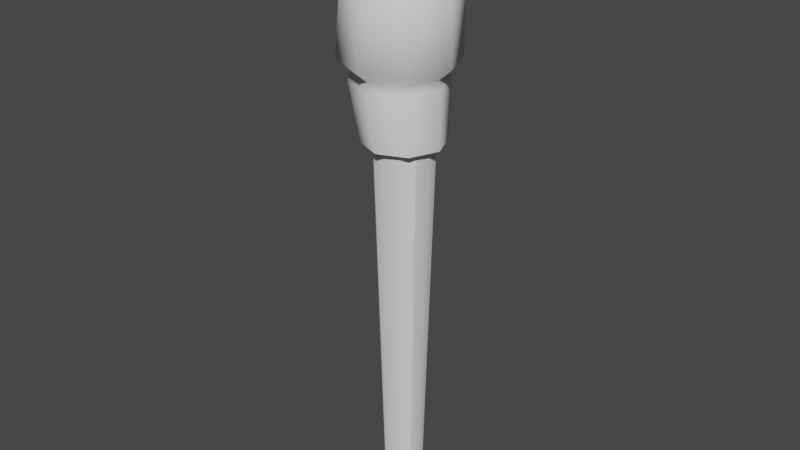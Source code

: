 # Source: hand_torch.blend  (saved by Blender 3.3.6; exported with 4.5.12 LTS)
import bpy
from mathutils import Matrix  # noqa: F401  (used for matrix-valued properties, if any)

bpy.ops.wm.read_factory_settings(use_empty=True)
scene = bpy.context.scene
scene.name = 'Scene'

# ---- collections
col_collection = bpy.data.collections.new('Collection'); scene.collection.children.link(col_collection)

# ---- node groups
ng_auto_smooth = bpy.data.node_groups.new('Auto Smooth', 'GeometryNodeTree')
_s = ng_auto_smooth.interface.new_socket(name='Geometry', in_out='OUTPUT', socket_type='NodeSocketGeometry')
_s = ng_auto_smooth.interface.new_socket(name='Geometry', in_out='INPUT', socket_type='NodeSocketGeometry')
_s = ng_auto_smooth.interface.new_socket(name='Angle', in_out='INPUT', socket_type='NodeSocketFloat')
_s.subtype = 'ANGLE'
_s.min_value = 0.0
_s.max_value = 3.142
ng_auto_smooth.is_modifier = True
_N = ng_auto_smooth.nodes; _L = ng_auto_smooth.links
n0 = _N.new('NodeGroupOutput'); n0.name = 'Group Output'; n0.location = (480, -100)
n1 = _N.new('NodeGroupInput'); n1.name = 'Group Input'; n1.location = (-420, -300)
n2 = _N.new('NodeGroupInput'); n2.name = 'Group Input.001'; n2.location = (-60, -100)
n3 = _N.new('GeometryNodeSetShadeSmooth'); n3.name = 'Set Shade Smooth'; n3.location = (120, -100)
n3.domain = 'EDGE'
n4 = _N.new('GeometryNodeSetShadeSmooth'); n4.name = 'Set Shade Smooth.001'; n4.location = (300, -100)
n5 = _N.new('GeometryNodeInputMeshEdgeAngle'); n5.name = 'Edge Angle'; n5.location = (-420, -220)
n6 = _N.new('GeometryNodeInputEdgeSmooth'); n6.name = 'Is Edge Smooth'; n6.location = (-60, -160)
n7 = _N.new('GeometryNodeInputShadeSmooth'); n7.name = 'Is Face Smooth'; n7.location = (-240, -340)
n8 = _N.new('FunctionNodeBooleanMath'); n8.name = 'Boolean Math'; n8.location = (-60, -220)
n9 = _N.new('FunctionNodeCompare'); n9.name = 'Compare'; n9.location = (-240, -180)
n9.operation = 'LESS_EQUAL'
_L.new(n5.outputs[0], n9.inputs[0])
_L.new(n4.outputs[0], n0.inputs[0])
_L.new(n1.outputs[1], n9.inputs[1])
_L.new(n9.outputs[0], n8.inputs[0])
_L.new(n7.outputs[0], n8.inputs[1])
_L.new(n2.outputs[0], n3.inputs[0])
_L.new(n6.outputs[0], n3.inputs[1])
_L.new(n3.outputs[0], n4.inputs[0])
_L.new(n8.outputs[0], n3.inputs[2])
n0.is_active_output = True

# ---- world
world_world = bpy.data.worlds.new('World'); scene.world = world_world
world_world.use_nodes = True; world_world.node_tree.nodes.clear()
_N = world_world.node_tree.nodes; _L = world_world.node_tree.links
n0 = _N.new('ShaderNodeOutputWorld'); n0.name = 'World Output'; n0.location = (300, 300)
n1 = _N.new('ShaderNodeBackground'); n1.name = 'Background'; n1.location = (10, 300)
n1.inputs[0].default_value = (0.05088, 0.05088, 0.05088, 1.0)
_L.new(n1.outputs[0], n0.inputs[0])
n0.is_active_output = True
world_world.color = (0.05088, 0.05088, 0.05088)
world_world.use_sun_shadow = False
world_world.sun_shadow_jitter_overblur = 0.0

# ---- meshes
me_cylinder = bpy.data.meshes.new('Cylinder')
me_cylinder.from_pydata([(7.215e-11, 0.013, -0.1311), (0.006502, 0.01126, -0.1311), (0.01126, 0.006502, -0.1311), (0.013, -9.985e-09, -0.1311), (0.01126, -0.006502, -0.1311), (0.006502, -0.01126, -0.1311), (7.215e-11, -0.013, -0.1311), (-0.006502, -0.01126, -0.1311), (-0.01126, -0.006502, -0.1311), (-0.013, -9.985e-09, -0.1311), (-0.01126, 0.006502, -0.1311), (-0.006502, 0.01126, -0.1311), (4.619e-11, 0.02055, 0.1508), (0.01028, 0.0178, 0.1508), (0.0178, 0.01028, 0.1508), (0.02055, -1.003e-08, 0.1508), (0.0178, -0.01028, 0.1508), (0.01028, -0.0178, 0.1508), (4.619e-11, -0.02055, 0.1508), (-0.01028, -0.0178, 0.1508), (-0.0178, -0.01028, 0.1508), (-0.02055, -1.003e-08, 0.1508), (-0.0178, 0.01028, 0.1508), (-0.01028, 0.0178, 0.1508)], [], [(0, 1, 2, 3, 4, 5, 6, 7, 8, 9, 10, 11), (11, 23, 12, 0), (10, 22, 23, 11), (9, 21, 22, 10), (8, 20, 21, 9), (7, 19, 20, 8), (6, 18, 19, 7), (5, 17, 18, 6), (4, 16, 17, 5), (3, 15, 16, 4), (2, 14, 15, 3), (1, 13, 14, 2), (0, 12, 13, 1)])
me_cylinder.polygons.foreach_set('use_smooth', [True] * 13)
_uv = me_cylinder.uv_layers.new(name='UVMap')
_uv.uv.foreach_set('vector', [0.3555, 0.6289, 0.375, 0.6211, 0.3945, 0.6211, 0.4141, 0.6289, 0.4258, 0.6484, 0.4258, 0.6719, 0.4141, 0.6914, 0.3945, 0.6992, 0.375, 0.6992, 0.3555, 0.6914, 0.3438, 0.6719, 0.3438, 0.6484, 0.7266, 0.02734, 0.6992, 0.9375, 0.668, 0.9375, 0.7031, 0.02344, 0.7461, 0.02734, 0.7344, 0.9375, 0.6992, 0.9375, 0.7266, 0.02734, 0.7695, 0.02734, 0.7695, 0.9375, 0.7344, 0.9375, 0.7461, 0.02734, 0.793, 0.02734, 0.8047, 0.9375, 0.7695, 0.9375, 0.7695, 0.02734, 0.8125, 0.02734, 0.8398, 0.9375, 0.8047, 0.9375, 0.793, 0.02734, 0.8359, 0.02344, 0.8711, 0.9375, 0.8398, 0.9375, 0.8125, 0.02734, 0.8555, 0.02344, 0.9062, 0.9336, 0.8711, 0.9375, 0.8359, 0.02344, 0.8789, 0.02344, 0.9414, 0.9336, 0.9062, 0.9336, 0.8555, 0.02344, 0.8984, 0.01953, 0.9766, 0.9297, 0.9414, 0.9336, 0.8789, 0.02344, 0.6602, 0.02344, 0.5977, 0.9336, 0.5625, 0.9297, 0.6406, 0.01953, 0.6836, 0.02344, 0.6328, 0.9336, 0.5977, 0.9336, 0.6602, 0.02344, 0.7031, 0.02344, 0.668, 0.9375, 0.6328, 0.9336, 0.6836, 0.02344])
me_cylinder.update()
me_cylinder_003 = bpy.data.meshes.new('Cylinder.003')
me_cylinder_003.from_pydata([(0.0001982, 0.0278, -0.0911), (0.0005739, 0.02023, 0.06371), (0.01985, 0.01966, -0.0911), (0.01488, 0.0143, 0.06371), (0.028, -8.151e-11, -0.0911), (0.0208, 1.066e-09, 0.06371), (0.01985, -0.01966, -0.0911), (0.01488, -0.0143, 0.06371), (0.0001982, -0.0278, -0.0911), (0.0005739, -0.02023, 0.06371), (-0.01946, -0.01966, -0.0911), (-0.01373, -0.0143, 0.06371), (-0.0276, -8.151e-11, -0.0911), (-0.01965, 1.066e-09, 0.06371), (-0.01946, 0.01966, -0.0911), (-0.01373, 0.0143, 0.06371), (0.02687, 1.307e-10, -0.04553), (-0.03107, -0.0277, -0.03787), (-0.003372, -0.03184, -0.05133), (0.0358, 9.661e-11, -0.03787), (-0.003372, -0.03024, -0.04553), (0.01915, 0.02252, -0.05133), (-0.003372, -0.03917, -0.03787), (0.01801, 0.02138, -0.04553), (0.01915, -0.02252, -0.05133), (0.02432, 0.0277, -0.03787), (0.01801, -0.02138, -0.04553), (-0.003372, 0.03917, -0.03787), (0.02432, -0.0277, -0.03787), (-0.003372, 0.03024, -0.04553), (0.02847, 1.1e-10, -0.05133), (-0.003372, 0.03184, -0.05133), (-0.02475, -0.02138, -0.04553), (-0.02589, -0.02252, -0.05133), (-0.04254, 9.661e-11, -0.03787), (-0.03361, 1.307e-10, -0.04553), (-0.03522, 1.1e-10, -0.05133), (-0.03107, 0.0277, -0.03787), (-0.02475, 0.02138, -0.04553), (-0.02589, 0.02252, -0.05133), (0.03503, 4.137e-10, 0.03546), (0.03093, 7.157e-10, 0.0124), (0.03589, 7.42e-10, 0.004678), (0.02512, 0.02401, 0.0364), (0.02196, 0.02176, 0.01353), (0.02508, 0.02621, 0.006044), (-0.001013, 0.03706, 0.009342), (0.0002914, 0.03077, 0.01627), (0.001187, 0.03396, 0.03867), (-0.02275, 0.02401, 0.04094), (-0.02137, 0.02176, 0.01901), (-0.02711, 0.02621, 0.01264), (-0.03266, -2.158e-10, 0.04188), (-0.03035, -4.297e-11, 0.02014), (-0.03792, -1.719e-10, 0.01401), (-0.02275, -0.02401, 0.04094), (-0.02137, -0.02176, 0.01901), (-0.02711, -0.02621, 0.01264), (0.001187, -0.03396, 0.03867), (0.0002914, -0.03077, 0.01627), (-0.001013, -0.03706, 0.009342), (0.02512, -0.02401, 0.0364), (0.02196, -0.02176, 0.01353), (0.02508, -0.02621, 0.006044)], [], [(49, 15, 1, 48), (31, 29, 23, 21), (29, 27, 25, 23), (2, 21, 30, 4), (21, 23, 16, 30), (23, 25, 19, 16), (3, 1, 15, 13, 11, 9, 7, 5), (4, 30, 24, 6), (30, 16, 26, 24), (0, 2, 4, 6, 8, 10, 12, 14), (52, 13, 15, 49), (33, 32, 35, 36), (55, 11, 13, 52), (10, 33, 36, 12), (58, 9, 11, 55), (20, 22, 17, 32), (61, 7, 9, 58), (18, 20, 32, 33), (40, 5, 7, 61), (8, 18, 33, 10), (43, 3, 5, 40), (26, 28, 22, 20), (48, 1, 3, 43), (24, 26, 20, 18), (0, 31, 21, 2), (6, 24, 18, 8), (16, 19, 28, 26), (32, 17, 34, 35), (12, 36, 39, 14), (36, 35, 38, 39), (35, 34, 37, 38), (14, 39, 31, 0), (39, 38, 29, 31), (38, 37, 27, 29), (27, 46, 45, 25), (46, 47, 44, 45), (47, 48, 43, 44), (25, 45, 42, 19), (45, 44, 41, 42), (44, 43, 40, 41), (19, 42, 63, 28), (42, 41, 62, 63), (41, 40, 61, 62), (28, 63, 60, 22), (63, 62, 59, 60), (62, 61, 58, 59), (22, 60, 57, 17), (60, 59, 56, 57), (59, 58, 55, 56), (17, 57, 54, 34), (57, 56, 53, 54), (56, 55, 52, 53), (34, 54, 51, 37), (54, 53, 50, 51), (53, 52, 49, 50), (37, 51, 46, 27), (51, 50, 47, 46), (50, 49, 48, 47)])
me_cylinder_003.polygons.foreach_set('use_smooth', [True] * 58)
_uv = me_cylinder_003.uv_layers.new(name='UVMap')
_uv.uv.foreach_set('vector', [0.2656, 0.3906, 0.2812, 0.4648, 0.2344, 0.4766, 0.207, 0.3984, 0.1797, 0.1602, 0.1797, 0.1797, 0.1055, 0.1797, 0.1055, 0.1602, 0.1797, 0.1797, 0.1836, 0.2109, 0.1055, 0.2148, 0.1055, 0.1797, 0.1094, 0.03906, 0.1055, 0.1602, 0.03125, 0.1562, 0.04297, 0.03125, 0.1055, 0.1602, 0.1055, 0.1797, 0.03125, 0.1719, 0.03125, 0.1562, 0.1055, 0.1797, 0.1055, 0.2148, 0.01953, 0.2109, 0.03125, 0.1719, 0.1914, 0.8789, 0.1914, 0.8359, 0.2188, 0.8086, 0.2617, 0.8086, 0.2891, 0.8359, 0.2891, 0.8789, 0.2617, 0.9062, 0.2188, 0.9062, 0.5703, 0.03125, 0.582, 0.1484, 0.5117, 0.1523, 0.5078, 0.03906, 0.582, 0.1484, 0.582, 0.1641, 0.5156, 0.1719, 0.5117, 0.1523, 0.08594, 0.6406, 0.125, 0.5977, 0.1836, 0.5977, 0.2227, 0.6406, 0.2227, 0.6953, 0.1836, 0.7344, 0.125, 0.7344, 0.08594, 0.6953, 0.3242, 0.3906, 0.3281, 0.4531, 0.2812, 0.4648, 0.2656, 0.3906, 0.3789, 0.1602, 0.3789, 0.1758, 0.3125, 0.1797, 0.3125, 0.1641, 0.3828, 0.3867, 0.3789, 0.457, 0.3281, 0.4531, 0.3242, 0.3906, 0.3789, 0.04688, 0.3789, 0.1602, 0.3125, 0.1641, 0.3125, 0.04688, 0.4414, 0.3867, 0.4258, 0.4648, 0.3789, 0.457, 0.3828, 0.3867, 0.4453, 0.1758, 0.4492, 0.2031, 0.3828, 0.207, 0.3789, 0.1758, 0.5039, 0.3906, 0.4727, 0.4766, 0.4258, 0.4648, 0.4414, 0.3867, 0.4453, 0.1562, 0.4453, 0.1758, 0.3789, 0.1758, 0.3789, 0.1602, 0.5742, 0.4102, 0.5195, 0.5, 0.4727, 0.4766, 0.5039, 0.3906, 0.4453, 0.04297, 0.4453, 0.1562, 0.3789, 0.1602, 0.3789, 0.04688, 0.1445, 0.4141, 0.1875, 0.5, 0.1406, 0.5273, 0.07422, 0.4414, 0.5156, 0.1719, 0.5195, 0.1992, 0.4492, 0.2031, 0.4453, 0.1758, 0.207, 0.3984, 0.2344, 0.4766, 0.1875, 0.5, 0.1445, 0.4141, 0.5117, 0.1523, 0.5156, 0.1719, 0.4453, 0.1758, 0.4453, 0.1562, 0.1758, 0.04297, 0.1797, 0.1602, 0.1055, 0.1602, 0.1094, 0.03906, 0.5078, 0.03906, 0.5117, 0.1523, 0.4453, 0.1562, 0.4453, 0.04297, 0.582, 0.1641, 0.5977, 0.1914, 0.5195, 0.1992, 0.5156, 0.1719, 0.3789, 0.1758, 0.3828, 0.207, 0.3164, 0.207, 0.3125, 0.1797, 0.3125, 0.04688, 0.3125, 0.1641, 0.25, 0.1641, 0.2422, 0.04688, 0.3125, 0.1641, 0.3125, 0.1797, 0.25, 0.1797, 0.25, 0.1641, 0.3125, 0.1797, 0.3164, 0.207, 0.25, 0.207, 0.25, 0.1797, 0.2422, 0.04688, 0.25, 0.1641, 0.1797, 0.1602, 0.1758, 0.04297, 0.25, 0.1641, 0.25, 0.1797, 0.1797, 0.1797, 0.1797, 0.1602, 0.25, 0.1797, 0.25, 0.207, 0.1836, 0.2109, 0.1797, 0.1797, 0.1836, 0.2109, 0.1953, 0.3164, 0.1211, 0.3281, 0.1055, 0.2148, 0.1953, 0.3164, 0.1953, 0.3438, 0.125, 0.3516, 0.1211, 0.3281, 0.1953, 0.3438, 0.207, 0.3984, 0.1445, 0.4141, 0.125, 0.3516, 0.1055, 0.2148, 0.1211, 0.3281, 0.03906, 0.3477, 0.01953, 0.2109, 0.1211, 0.3281, 0.125, 0.3516, 0.05469, 0.3711, 0.03906, 0.3477, 0.125, 0.3516, 0.1445, 0.4141, 0.07422, 0.4414, 0.05469, 0.3711, 0.5977, 0.1914, 0.5938, 0.3164, 0.5117, 0.3047, 0.5195, 0.1992, 0.5938, 0.3164, 0.582, 0.3398, 0.5117, 0.332, 0.5117, 0.3047, 0.582, 0.3398, 0.5742, 0.4102, 0.5039, 0.3906, 0.5117, 0.332, 0.5195, 0.1992, 0.5117, 0.3047, 0.4453, 0.3047, 0.4492, 0.2031, 0.5117, 0.3047, 0.5117, 0.332, 0.4453, 0.3281, 0.4453, 0.3047, 0.5117, 0.332, 0.5039, 0.3906, 0.4414, 0.3867, 0.4453, 0.3281, 0.4492, 0.2031, 0.4453, 0.3047, 0.3828, 0.3086, 0.3828, 0.207, 0.4453, 0.3047, 0.4453, 0.3281, 0.3828, 0.332, 0.3828, 0.3086, 0.4453, 0.3281, 0.4414, 0.3867, 0.3828, 0.3867, 0.3828, 0.332, 0.3828, 0.207, 0.3828, 0.3086, 0.3203, 0.3125, 0.3164, 0.207, 0.3828, 0.3086, 0.3828, 0.332, 0.3203, 0.3359, 0.3203, 0.3125, 0.3828, 0.332, 0.3828, 0.3867, 0.3242, 0.3906, 0.3203, 0.3359, 0.3164, 0.207, 0.3203, 0.3125, 0.2578, 0.3125, 0.25, 0.207, 0.3203, 0.3125, 0.3203, 0.3359, 0.2617, 0.3359, 0.2578, 0.3125, 0.3203, 0.3359, 0.3242, 0.3906, 0.2656, 0.3906, 0.2617, 0.3359, 0.25, 0.207, 0.2578, 0.3125, 0.1953, 0.3164, 0.1836, 0.2109, 0.2578, 0.3125, 0.2617, 0.3359, 0.1953, 0.3438, 0.1953, 0.3164, 0.2617, 0.3359, 0.2656, 0.3906, 0.207, 0.3984, 0.1953, 0.3438])
_ca = me_cylinder_003.color_attributes.new('Col', 'BYTE_COLOR', 'CORNER')
_ca.data.foreach_set('color', [0.01444, 0.1714, 1.0, 1.0, 0.01444, 0.1714, 1.0, 1.0, 0.01444, 0.1714, 1.0, 1.0, 0.01444, 0.1714, 1.0, 1.0, 0.01444, 0.1714, 1.0, 1.0, 0.01444, 0.1714, 1.0, 1.0, 0.01444, 0.1714, 1.0, 1.0, 0.01444, 0.1714, 1.0, 1.0, 0.01444, 0.1714, 1.0, 1.0, 0.01444, 0.1714, 1.0, 1.0, 0.01444, 0.1714, 1.0, 1.0, 0.01444, 0.1714, 1.0, 1.0, 0.01444, 0.1714, 1.0, 1.0, 0.01444, 0.1714, 1.0, 1.0, 0.01444, 0.1714, 1.0, 1.0, 0.01444, 0.1714, 1.0, 1.0, 0.01444, 0.1714, 1.0, 1.0, 0.01444, 0.1714, 1.0, 1.0, 0.01444, 0.1714, 1.0, 1.0, 0.01444, 0.1714, 1.0, 1.0, 0.01444, 0.1714, 1.0, 1.0, 0.01444, 0.1714, 1.0, 1.0, 0.01444, 0.1714, 1.0, 1.0, 0.01444, 0.1714, 1.0, 1.0, 0.01444, 0.1714, 1.0, 1.0, 0.01444, 0.1714, 1.0, 1.0, 0.01444, 0.1714, 1.0, 1.0, 0.01444, 0.1714, 1.0, 1.0, 0.01444, 0.1714, 1.0, 1.0, 0.01444, 0.1714, 1.0, 1.0, 0.01444, 0.1714, 1.0, 1.0, 0.01444, 0.1714, 1.0, 1.0, 0.01444, 0.1714, 1.0, 1.0, 0.01444, 0.1714, 1.0, 1.0, 0.01444, 0.1714, 1.0, 1.0, 0.01444, 0.1714, 1.0, 1.0, 0.01444, 0.1714, 1.0, 1.0, 0.01444, 0.1714, 1.0, 1.0, 0.01444, 0.1714, 1.0, 1.0, 0.01444, 0.1714, 1.0, 1.0, 0.01444, 0.1714, 1.0, 1.0, 0.01444, 0.1714, 1.0, 1.0, 0.01444, 0.1714, 1.0, 1.0, 0.01444, 0.1714, 1.0, 1.0, 0.01444, 0.1714, 1.0, 1.0, 0.01444, 0.1714, 1.0, 1.0, 0.01444, 0.1714, 1.0, 1.0, 0.01444, 0.1714, 1.0, 1.0, 0.01444, 0.1714, 1.0, 1.0, 0.01444, 0.1714, 1.0, 1.0, 0.01444, 0.1714, 1.0, 1.0, 0.01444, 0.1714, 1.0, 1.0, 0.01444, 0.1714, 1.0, 1.0, 0.01444, 0.1714, 1.0, 1.0, 0.01444, 0.1714, 1.0, 1.0, 0.01444, 0.1714, 1.0, 1.0, 0.01444, 0.1714, 1.0, 1.0, 0.01444, 0.1714, 1.0, 1.0, 0.01444, 0.1714, 1.0, 1.0, 0.01444, 0.1714, 1.0, 1.0, 0.01444, 0.1714, 1.0, 1.0, 0.01444, 0.1714, 1.0, 1.0, 0.01444, 0.1714, 1.0, 1.0, 0.01444, 0.1714, 1.0, 1.0, 0.01444, 0.1714, 1.0, 1.0, 0.01444, 0.1714, 1.0, 1.0, 0.01444, 0.1714, 1.0, 1.0, 0.01444, 0.1714, 1.0, 1.0, 0.01444, 0.1714, 1.0, 1.0, 0.01444, 0.1714, 1.0, 1.0, 0.01444, 0.1714, 1.0, 1.0, 0.01444, 0.1714, 1.0, 1.0, 0.01444, 0.1714, 1.0, 1.0, 0.01444, 0.1714, 1.0, 1.0, 0.01444, 0.1714, 1.0, 1.0, 0.01444, 0.1714, 1.0, 1.0, 0.01444, 0.1714, 1.0, 1.0, 0.01444, 0.1714, 1.0, 1.0, 0.01444, 0.1714, 1.0, 1.0, 0.01444, 0.1714, 1.0, 1.0, 0.01444, 0.1714, 1.0, 1.0, 0.01444, 0.1714, 1.0, 1.0, 0.01444, 0.1714, 1.0, 1.0, 0.01444, 0.1714, 1.0, 1.0, 0.01444, 0.1714, 1.0, 1.0, 0.01444, 0.1714, 1.0, 1.0, 0.01444, 0.1714, 1.0, 1.0, 0.01444, 0.1714, 1.0, 1.0, 0.01444, 0.1714, 1.0, 1.0, 0.01444, 0.1714, 1.0, 1.0, 0.01444, 0.1714, 1.0, 1.0, 0.01444, 0.1714, 1.0, 1.0, 0.01444, 0.1714, 1.0, 1.0, 0.01444, 0.1714, 1.0, 1.0, 0.01444, 0.1714, 1.0, 1.0, 0.01444, 0.1714, 1.0, 1.0, 0.01444, 0.1714, 1.0, 1.0, 0.01444, 0.1714, 1.0, 1.0, 0.01444, 0.1714, 1.0, 1.0, 0.01444, 0.1714, 1.0, 1.0, 0.01444, 0.1714, 1.0, 1.0, 0.01444, 0.1714, 1.0, 1.0, 0.01444, 0.1714, 1.0, 1.0, 0.01444, 0.1714, 1.0, 1.0, 0.01444, 0.1714, 1.0, 1.0, 0.01444, 0.1714, 1.0, 1.0, 0.01444, 0.1714, 1.0, 1.0, 0.01444, 0.1714, 1.0, 1.0, 0.01444, 0.1714, 1.0, 1.0, 0.01444, 0.1714, 1.0, 1.0, 0.01444, 0.1714, 1.0, 1.0, 0.01444, 0.1714, 1.0, 1.0, 0.01444, 0.1714, 1.0, 1.0, 0.01444, 0.1714, 1.0, 1.0, 0.01444, 0.1714, 1.0, 1.0, 0.01444, 0.1714, 1.0, 1.0, 0.01444, 0.1714, 1.0, 1.0, 0.01444, 0.1714, 1.0, 1.0, 0.01444, 0.1714, 1.0, 1.0, 0.01444, 0.1714, 1.0, 1.0, 0.01444, 0.1714, 1.0, 1.0, 0.01444, 0.1714, 1.0, 1.0, 0.01444, 0.1714, 1.0, 1.0, 0.01444, 0.1714, 1.0, 1.0, 0.01444, 0.1714, 1.0, 1.0, 0.01444, 0.1714, 1.0, 1.0, 0.01444, 0.1714, 1.0, 1.0, 0.01444, 0.1714, 1.0, 1.0, 0.01444, 0.1714, 1.0, 1.0, 0.01444, 0.1714, 1.0, 1.0, 0.01444, 0.1714, 1.0, 1.0, 0.01444, 0.1714, 1.0, 1.0, 0.01444, 0.1714, 1.0, 1.0, 0.01444, 0.1714, 1.0, 1.0, 0.01444, 0.1714, 1.0, 1.0, 0.01444, 0.1714, 1.0, 1.0, 0.01444, 0.1714, 1.0, 1.0, 0.01444, 0.1714, 1.0, 1.0, 0.01444, 0.1714, 1.0, 1.0, 0.01444, 0.1714, 1.0, 1.0, 0.01444, 0.1714, 1.0, 1.0, 0.01444, 0.1714, 1.0, 1.0, 0.01444, 0.1714, 1.0, 1.0, 0.01444, 0.1714, 1.0, 1.0, 0.01444, 0.1714, 1.0, 1.0, 0.01444, 0.1714, 1.0, 1.0, 0.01444, 0.1714, 1.0, 1.0, 0.01444, 0.1714, 1.0, 1.0, 0.01444, 0.1714, 1.0, 1.0, 0.01444, 0.1714, 1.0, 1.0, 0.01444, 0.1714, 1.0, 1.0, 0.01444, 0.1714, 1.0, 1.0, 0.01444, 0.1714, 1.0, 1.0, 0.01444, 0.1714, 1.0, 1.0, 0.01444, 0.1714, 1.0, 1.0, 0.01444, 0.1714, 1.0, 1.0, 0.01444, 0.1714, 1.0, 1.0, 0.01444, 0.1714, 1.0, 1.0, 0.01444, 0.1714, 1.0, 1.0, 0.01444, 0.1714, 1.0, 1.0, 0.01444, 0.1714, 1.0, 1.0, 0.01444, 0.1714, 1.0, 1.0, 0.01444, 0.1714, 1.0, 1.0, 0.01444, 0.1714, 1.0, 1.0, 0.01444, 0.1714, 1.0, 1.0, 0.01444, 0.1714, 1.0, 1.0, 0.01444, 0.1714, 1.0, 1.0, 0.01444, 0.1714, 1.0, 1.0, 0.01444, 0.1714, 1.0, 1.0, 0.01444, 0.1714, 1.0, 1.0, 0.01444, 0.1714, 1.0, 1.0, 0.01444, 0.1714, 1.0, 1.0, 0.01444, 0.1714, 1.0, 1.0, 0.01444, 0.1714, 1.0, 1.0, 0.01444, 0.1714, 1.0, 1.0, 0.01444, 0.1714, 1.0, 1.0, 0.01444, 0.1714, 1.0, 1.0, 0.01444, 0.1714, 1.0, 1.0, 0.01444, 0.1714, 1.0, 1.0, 0.01444, 0.1714, 1.0, 1.0, 0.01444, 0.1714, 1.0, 1.0, 0.01444, 0.1714, 1.0, 1.0, 0.01444, 0.1714, 1.0, 1.0, 0.01444, 0.1714, 1.0, 1.0, 0.01444, 0.1714, 1.0, 1.0, 0.01444, 0.1714, 1.0, 1.0, 0.01444, 0.1714, 1.0, 1.0, 0.01444, 0.1714, 1.0, 1.0, 0.01444, 0.1714, 1.0, 1.0, 0.01444, 0.1714, 1.0, 1.0, 0.01444, 0.1714, 1.0, 1.0, 0.01444, 0.1714, 1.0, 1.0, 0.01444, 0.1714, 1.0, 1.0, 0.01444, 0.1714, 1.0, 1.0, 0.01444, 0.1714, 1.0, 1.0, 0.01444, 0.1714, 1.0, 1.0, 0.01444, 0.1714, 1.0, 1.0, 0.01444, 0.1714, 1.0, 1.0, 0.01444, 0.1714, 1.0, 1.0, 0.01444, 0.1714, 1.0, 1.0, 0.01444, 0.1714, 1.0, 1.0, 0.01444, 0.1714, 1.0, 1.0, 0.01444, 0.1714, 1.0, 1.0, 0.01444, 0.1714, 1.0, 1.0, 0.01444, 0.1714, 1.0, 1.0, 0.01444, 0.1714, 1.0, 1.0, 0.01444, 0.1714, 1.0, 1.0, 0.01444, 0.1714, 1.0, 1.0, 0.01444, 0.1714, 1.0, 1.0, 0.01444, 0.1714, 1.0, 1.0, 0.01444, 0.1714, 1.0, 1.0, 0.01444, 0.1714, 1.0, 1.0, 0.01444, 0.1714, 1.0, 1.0, 0.01444, 0.1714, 1.0, 1.0, 0.01444, 0.1714, 1.0, 1.0, 0.01444, 0.1714, 1.0, 1.0, 0.01444, 0.1714, 1.0, 1.0, 0.01444, 0.1714, 1.0, 1.0, 0.01444, 0.1714, 1.0, 1.0, 0.01444, 0.1714, 1.0, 1.0, 0.01444, 0.1714, 1.0, 1.0, 0.01444, 0.1714, 1.0, 1.0, 0.01444, 0.1714, 1.0, 1.0, 0.01444, 0.1714, 1.0, 1.0, 0.01444, 0.1714, 1.0, 1.0, 0.01444, 0.1714, 1.0, 1.0, 0.01444, 0.1714, 1.0, 1.0, 0.01444, 0.1714, 1.0, 1.0, 0.01444, 0.1714, 1.0, 1.0, 0.01444, 0.1714, 1.0, 1.0, 0.01444, 0.1714, 1.0, 1.0, 0.01444, 0.1714, 1.0, 1.0, 0.01444, 0.1714, 1.0, 1.0, 0.01444, 0.1714, 1.0, 1.0, 0.01444, 0.1714, 1.0, 1.0, 0.01444, 0.1714, 1.0, 1.0, 0.01444, 0.1714, 1.0, 1.0, 0.01444, 0.1714, 1.0, 1.0, 0.01444, 0.1714, 1.0, 1.0, 0.01444, 0.1714, 1.0, 1.0])
me_cylinder_003.update()

# ---- objects
ob_cylinder = bpy.data.objects.new('Cylinder', me_cylinder)
ob_cylinder_001 = bpy.data.objects.new('Cylinder.001', me_cylinder_003)

# ---- transforms, parenting, visibility, modifiers, constraints
ob_cylinder.location = (0.0, 0.0, 0.0)
_m = ob_cylinder.modifiers.new('Auto Smooth', 'NODES')
_m.node_group = ng_auto_smooth
_gi = [s.identifier for s in ng_auto_smooth.interface.items_tree if s.item_type == 'SOCKET' and s.in_out == 'INPUT']
_m[_gi[1]] = 0.5236  # Angle
ob_cylinder_001.location = (0.0, 0.0, 0.2356)
_m = ob_cylinder_001.modifiers.new('Auto Smooth', 'NODES')
_m.node_group = ng_auto_smooth
_gi = [s.identifier for s in ng_auto_smooth.interface.items_tree if s.item_type == 'SOCKET' and s.in_out == 'INPUT']
_m[_gi[1]] = 1.349  # Angle

# ---- collection membership
col_collection.objects.link(ob_cylinder)
col_collection.objects.link(ob_cylinder_001)

# ---- scene / render settings (as saved in the file)
scene.frame_start = 1; scene.frame_end = 250; scene.frame_set(0)
scene.render.engine = 'BLENDER_EEVEE_NEXT'
scene.cycles.sampling_pattern = 'TABULATED_SOBOL'
scene.cycles.use_light_tree = False
scene.view_settings.view_transform = 'Filmic'
bpy.context.view_layer.update()

# ---- added for rendering (the .blend has no active camera and no usable light): camera, sun
cam_auto = bpy.data.cameras.new('AutoCamera')
cam_auto.lens = 50.0
cam_auto.sensor_width = 36.0
cam_auto.clip_end = 1000.0
ob_auto_camera = bpy.data.objects.new('AutoCamera', cam_auto)
scene.collection.objects.link(ob_auto_camera)
ob_auto_camera.location = (0.407929, -0.493502, 0.413091)
ob_auto_camera.rotation_euler = (1.09748, -7.21219e-08, 0.694738)
scene.camera = ob_auto_camera
light_auto_sun = bpy.data.lights.new('AutoSun', 'SUN')
light_auto_sun.energy = 3.0
light_auto_sun.angle = 0.0523599
ob_auto_sun = bpy.data.objects.new('AutoSun', light_auto_sun)
scene.collection.objects.link(ob_auto_sun)
ob_auto_sun.rotation_euler = (0.872665, 0.174533, 0.523599)
bpy.context.view_layer.update()
